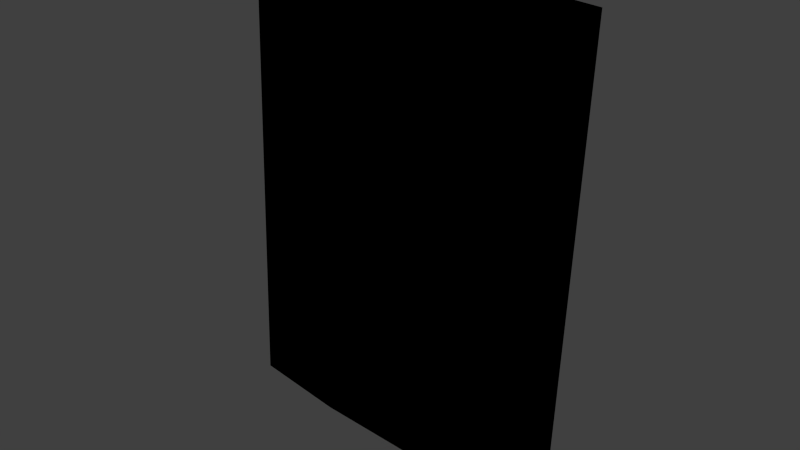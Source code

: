 # Source: papers_envolope_redacted.blend  (saved by Blender 2.92.15; exported with 4.5.12 LTS)
import bpy
from mathutils import Matrix  # noqa: F401  (used for matrix-valued properties, if any)

bpy.ops.wm.read_factory_settings(use_empty=True)
scene = bpy.context.scene
scene.name = 'Scene'

# ---- collections
col_collection_1 = bpy.data.collections.new('Collection 1'); scene.collection.children.link(col_collection_1)

# ---- images (referenced by path relative to the original .blend; pixels are not part of the script)
import os
ASSET_DIR = os.environ.get("B2B_ASSET_DIR", "")  # directory of the original .blend (textures are referenced by path, not embedded)
HERE = os.path.dirname(os.path.abspath(__file__))  # packed textures are extracted next to this script under _unpacked/

def load_image(name, relpath, width, height, colorspace="sRGB"):
    """Load a texture the original file referenced (path relative to the .blend, or extracted next to this script)."""
    p = next((c for c in (os.path.join(HERE, relpath), os.path.join(ASSET_DIR, relpath)) if relpath and os.path.exists(c)), "")
    if p:
        img = bpy.data.images.load(p, check_existing=True)
        img.name = name
    else:  # same state as the original file: an image datablock whose file is absent (Cycles renders it pink)
        img = bpy.data.images.new(name, width, height)
        img.source = "FILE"
        img.filepath = "//" + (relpath or name)
    img.colorspace_settings.name = colorspace
    return img
img_envolope_redacted_png = load_image('envolope_redacted.png', 'Materials/envolope_redacted.png', 1024, 1024, 'sRGB')

# ---- materials (node trees are filled in below, after node groups)
mat_envolope_redacted = bpy.data.materials.new('Envolope_Redacted')
mat_envolope_redacted.alpha_threshold = 0.0
mat_envolope_redacted.use_transparent_shadow = False
mat_envolope_redacted.roughness = 0.5

# ---- material node trees
mat_envolope_redacted.use_nodes = True; mat_envolope_redacted.node_tree.nodes.clear()
_N = mat_envolope_redacted.node_tree.nodes; _L = mat_envolope_redacted.node_tree.links
n0 = _N.new('ShaderNodeOutputMaterial'); n0.name = 'Material Output'; n0.location = (300, 300)
n1 = _N.new('ShaderNodeTexImage'); n1.name = 'Image Texture'; n1.location = (-3, 341)
n1.image = img_envolope_redacted_png
n1.interpolation = 'Closest'
n0.is_active_output = True

# ---- world
world_world = bpy.data.worlds.new('World'); scene.world = world_world
world_world.color = (0.05088, 0.05088, 0.05088)
world_world.use_sun_shadow = False
world_world.sun_shadow_jitter_overblur = 0.0
world_world.cycles.sampling_method = 'NONE'
world_world.cycles.sample_map_resolution = 256

# ---- meshes
me_plane = bpy.data.meshes.new('Plane')
me_plane.from_pydata([(-0.1021, 0.003394, 0.2945), (-0.1118, 0.002192, 0.005537), (0.1118, -0.002192, 0.2874), (0.1021, -0.003394, -0.00164), (-0.1022, -0.001396, 0.2946), (-0.1119, -0.002597, 0.005561), (0.1117, -0.006982, 0.2874), (0.1019, -0.008183, -0.001616), (0.05211, 0.0021, 0.2893), (-0.04224, 0.004564, 0.2925), (-0.05197, 0.003363, 0.003518), (0.04238, 0.0008983, 0.0003516), (0.05179, -0.01029, 0.2894), (-0.04256, -0.007829, 0.2926), (-0.05229, -0.009031, 0.00358), (0.04206, -0.0115, 0.0004139)], [], [(8, 2, 3, 11), (12, 15, 7, 6), (11, 3, 7, 15), (9, 0, 4, 13), (3, 2, 6, 7), (0, 1, 5, 4), (2, 8, 12, 6), (8, 9, 13, 12), (1, 10, 14, 5), (10, 11, 15, 14), (4, 5, 14, 13), (13, 14, 15, 12), (0, 9, 10, 1), (9, 8, 11, 10)])
_uv = me_plane.uv_layers.new(name='UVMap')
_uv.uv.foreach_set('vector', [0.6667, 1.0, 1.0, 1.0, 1.0, 1.817e-07, 0.6667, 1.211e-07, 0.6667, 1.0, 0.6667, 1.211e-07, 1.0, 1.817e-07, 1.0, 1.0, 0.6667, 1.211e-07, 1.0, 1.817e-07, 1.0, 1.817e-07, 0.6667, 1.211e-07, 0.3333, 1.0, 2.384e-07, 1.0, 2.384e-07, 1.0, 0.3333, 1.0, 1.0, 1.817e-07, 1.0, 1.0, 1.0, 1.0, 1.0, 1.817e-07, 2.384e-07, 1.0, 1.192e-07, 0.0, 1.192e-07, 0.0, 2.384e-07, 1.0, 1.0, 1.0, 0.6667, 1.0, 0.6667, 1.0, 1.0, 1.0, 0.6667, 1.0, 0.3333, 1.0, 0.3333, 1.0, 0.6667, 1.0, 1.192e-07, 0.0, 0.3333, 6.055e-08, 0.3333, 6.055e-08, 1.192e-07, 0.0, 0.3333, 6.055e-08, 0.6667, 1.211e-07, 0.6667, 1.211e-07, 0.3333, 6.055e-08, 2.384e-07, 1.0, 1.192e-07, 0.0, 0.3333, 6.055e-08, 0.3333, 1.0, 0.3333, 1.0, 0.3333, 6.055e-08, 0.6667, 1.211e-07, 0.6667, 1.0, 2.384e-07, 1.0, 0.3333, 1.0, 0.3333, 6.055e-08, 1.192e-07, 0.0, 0.3333, 1.0, 0.6667, 1.0, 0.6667, 1.211e-07, 0.3333, 6.055e-08])
me_plane.materials.append(mat_envolope_redacted)
me_plane.use_remesh_preserve_volume = False
me_plane.use_remesh_preserve_attributes = False
me_plane.use_mirror_vertex_groups = False
me_plane.update()

# ---- objects
ob_envolope_redacted = bpy.data.objects.new('Envolope_Redacted', me_plane)

# ---- transforms, parenting, visibility, modifiers, constraints
ob_envolope_redacted.location = (0.0, 0.0, 0.0)
ob_envolope_redacted.lineart.crease_threshold = 0.0

# ---- collection membership
col_collection_1.objects.link(ob_envolope_redacted)

# ---- scene / render settings (as saved in the file)
scene.frame_start = 1; scene.frame_end = 250; scene.frame_set(1)
scene.render.engine = 'BLENDER_EEVEE_NEXT'
scene.render.resolution_percentage = 50
scene.render.dither_intensity = 0.0
scene.cycles.use_denoising = False
scene.cycles.samples = 10
scene.cycles.sampling_pattern = 'TABULATED_SOBOL'
scene.cycles.light_sampling_threshold = 0.0
scene.cycles.use_adaptive_sampling = False
scene.cycles.use_light_tree = False
scene.cycles.blur_glossy = 0.0
scene.cycles.pixel_filter_type = 'GAUSSIAN'
scene.cycles.sample_clamp_indirect = 0.0
scene.view_settings.view_transform = 'Standard'
bpy.context.view_layer.update()

# ---- added for rendering (the .blend has no active camera and no usable light): camera, sun
cam_auto = bpy.data.cameras.new('AutoCamera')
cam_auto.lens = 50.0
cam_auto.sensor_width = 36.0
cam_auto.clip_end = 1000.0
ob_auto_camera = bpy.data.objects.new('AutoCamera', cam_auto)
scene.collection.objects.link(ob_auto_camera)
ob_auto_camera.location = (0.34369, -0.415969, 0.421458)
ob_auto_camera.rotation_euler = (1.09748, -7.21219e-08, 0.694738)
scene.camera = ob_auto_camera
light_auto_sun = bpy.data.lights.new('AutoSun', 'SUN')
light_auto_sun.energy = 3.0
light_auto_sun.angle = 0.0523599
ob_auto_sun = bpy.data.objects.new('AutoSun', light_auto_sun)
scene.collection.objects.link(ob_auto_sun)
ob_auto_sun.rotation_euler = (0.872665, 0.174533, 0.523599)
bpy.context.view_layer.update()
